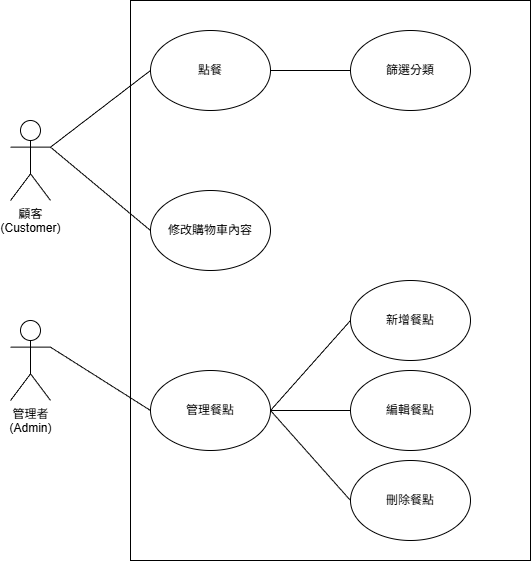

The diagram above was exported from draw.io. Its source (the exported page's mxGraphModel, read from the mxfile embedded in the PNG):
<mxGraphModel dx="1042" dy="562" grid="1" gridSize="10" guides="1" tooltips="1" connect="1" arrows="1" fold="1" page="1" pageScale="1" pageWidth="827" pageHeight="1169" math="0" shadow="0">
  <root>
    <mxCell id="0" />
    <mxCell id="1" parent="0" />
    <mxCell id="wg-9pI5W93balNsvKJGe-3" parent="1" style="shape=umlActor;verticalLabelPosition=bottom;verticalAlign=top;html=1;outlineConnect=0;" value="&lt;span style=&quot;text-wrap-mode: wrap;&quot;&gt;顧客&lt;/span&gt;&lt;br style=&quot;padding: 0px; margin: 0px; text-wrap-mode: wrap;&quot;&gt;&lt;span style=&quot;text-wrap-mode: wrap;&quot;&gt;(Customer)&lt;/span&gt;" vertex="1">
      <mxGeometry height="80" width="40" x="200" y="200" as="geometry" />
    </mxCell>
    <mxCell id="wg-9pI5W93balNsvKJGe-5" parent="1" style="shape=umlActor;verticalLabelPosition=bottom;verticalAlign=top;html=1;outlineConnect=0;" value="&lt;span style=&quot;text-wrap-mode: wrap;&quot;&gt;管理者&lt;/span&gt;&lt;br style=&quot;padding: 0px; margin: 0px; text-wrap-mode: wrap;&quot;&gt;&lt;span style=&quot;text-wrap-mode: wrap;&quot;&gt;(Admin)&lt;/span&gt;" vertex="1">
      <mxGeometry height="80" width="40" x="200" y="400" as="geometry" />
    </mxCell>
    <mxCell id="wg-9pI5W93balNsvKJGe-10" parent="1" style="rounded=0;whiteSpace=wrap;html=1;fillColor=none;" value="" vertex="1">
      <mxGeometry height="560" width="400" x="320" y="80" as="geometry" />
    </mxCell>
    <mxCell id="wg-9pI5W93balNsvKJGe-25" parent="1" style="ellipse;whiteSpace=wrap;html=1;fillColor=none;" value="管理餐點" vertex="1">
      <mxGeometry height="80" width="120" x="340" y="450" as="geometry" />
    </mxCell>
    <mxCell id="wg-9pI5W93balNsvKJGe-26" parent="1" style="ellipse;whiteSpace=wrap;html=1;fillColor=none;" value="點餐" vertex="1">
      <mxGeometry height="80" width="120" x="340" y="110" as="geometry" />
    </mxCell>
    <mxCell id="wg-9pI5W93balNsvKJGe-28" parent="1" style="ellipse;whiteSpace=wrap;html=1;fillColor=none;" value="新增餐點" vertex="1">
      <mxGeometry height="80" width="120" x="540" y="360" as="geometry" />
    </mxCell>
    <mxCell id="wg-9pI5W93balNsvKJGe-30" parent="1" style="ellipse;whiteSpace=wrap;html=1;fillColor=none;" value="刪除餐點" vertex="1">
      <mxGeometry height="80" width="120" x="540" y="540" as="geometry" />
    </mxCell>
    <mxCell id="wg-9pI5W93balNsvKJGe-32" edge="1" parent="1" source="wg-9pI5W93balNsvKJGe-25" style="endArrow=none;html=1;rounded=0;exitX=1;exitY=0.5;exitDx=0;exitDy=0;entryX=0;entryY=0.5;entryDx=0;entryDy=0;" target="wg-9pI5W93balNsvKJGe-28" value="">
      <mxGeometry height="50" relative="1" width="50" as="geometry">
        <mxPoint x="360" y="340" as="sourcePoint" />
        <mxPoint x="410" y="290" as="targetPoint" />
      </mxGeometry>
    </mxCell>
    <mxCell id="wg-9pI5W93balNsvKJGe-33" edge="1" parent="1" source="wg-9pI5W93balNsvKJGe-25" style="endArrow=none;html=1;rounded=0;entryX=0;entryY=0.5;entryDx=0;entryDy=0;exitX=1;exitY=0.5;exitDx=0;exitDy=0;" target="wg-9pI5W93balNsvKJGe-30" value="">
      <mxGeometry height="50" relative="1" width="50" as="geometry">
        <mxPoint x="360" y="340" as="sourcePoint" />
        <mxPoint x="410" y="290" as="targetPoint" />
      </mxGeometry>
    </mxCell>
    <mxCell id="wg-9pI5W93balNsvKJGe-35" parent="1" style="ellipse;whiteSpace=wrap;html=1;fillColor=none;" value="篩選分類" vertex="1">
      <mxGeometry height="80" width="120" x="540" y="110" as="geometry" />
    </mxCell>
    <mxCell id="wg-9pI5W93balNsvKJGe-36" parent="1" style="ellipse;whiteSpace=wrap;html=1;fillColor=none;" value="修改購物車內容" vertex="1">
      <mxGeometry height="80" width="120" x="340" y="270" as="geometry" />
    </mxCell>
    <mxCell id="wg-9pI5W93balNsvKJGe-37" edge="1" parent="1" source="wg-9pI5W93balNsvKJGe-26" style="endArrow=none;html=1;rounded=0;entryX=0;entryY=0.5;entryDx=0;entryDy=0;exitX=1;exitY=0.5;exitDx=0;exitDy=0;" target="wg-9pI5W93balNsvKJGe-35" value="">
      <mxGeometry height="50" relative="1" width="50" as="geometry">
        <mxPoint x="360" y="340" as="sourcePoint" />
        <mxPoint x="410" y="290" as="targetPoint" />
      </mxGeometry>
    </mxCell>
    <mxCell id="wg-9pI5W93balNsvKJGe-38" edge="1" parent="1" source="wg-9pI5W93balNsvKJGe-3" style="endArrow=none;html=1;rounded=0;entryX=0;entryY=0.5;entryDx=0;entryDy=0;exitX=1;exitY=0.3333333333333333;exitDx=0;exitDy=0;exitPerimeter=0;" target="wg-9pI5W93balNsvKJGe-36" value="">
      <mxGeometry height="50" relative="1" width="50" as="geometry">
        <mxPoint x="450" y="330" as="sourcePoint" />
        <mxPoint x="530" y="250" as="targetPoint" />
      </mxGeometry>
    </mxCell>
    <mxCell id="wg-9pI5W93balNsvKJGe-42" edge="1" parent="1" source="wg-9pI5W93balNsvKJGe-3" style="endArrow=none;html=1;rounded=0;entryX=0;entryY=0.5;entryDx=0;entryDy=0;exitX=1;exitY=0.3333333333333333;exitDx=0;exitDy=0;exitPerimeter=0;" target="wg-9pI5W93balNsvKJGe-26" value="">
      <mxGeometry height="50" relative="1" width="50" as="geometry">
        <mxPoint x="360" y="340" as="sourcePoint" />
        <mxPoint x="410" y="290" as="targetPoint" />
      </mxGeometry>
    </mxCell>
    <mxCell id="wg-9pI5W93balNsvKJGe-44" edge="1" parent="1" source="wg-9pI5W93balNsvKJGe-5" style="endArrow=none;html=1;rounded=0;exitX=1;exitY=0.3333333333333333;exitDx=0;exitDy=0;exitPerimeter=0;entryX=0;entryY=0.5;entryDx=0;entryDy=0;" target="wg-9pI5W93balNsvKJGe-25" value="">
      <mxGeometry height="50" relative="1" width="50" as="geometry">
        <mxPoint x="360" y="340" as="sourcePoint" />
        <mxPoint x="410" y="290" as="targetPoint" />
      </mxGeometry>
    </mxCell>
    <mxCell id="Pew0Dkdc3j2Sw_k8aok--1" parent="1" style="ellipse;whiteSpace=wrap;html=1;fillColor=none;" value="編輯餐點" vertex="1">
      <mxGeometry height="80" width="120" x="540" y="450" as="geometry" />
    </mxCell>
    <mxCell id="Pew0Dkdc3j2Sw_k8aok--2" edge="1" parent="1" source="wg-9pI5W93balNsvKJGe-25" style="endArrow=none;html=1;rounded=0;entryX=0;entryY=0.5;entryDx=0;entryDy=0;exitX=1;exitY=0.5;exitDx=0;exitDy=0;" target="Pew0Dkdc3j2Sw_k8aok--1" value="">
      <mxGeometry height="50" relative="1" width="50" as="geometry">
        <mxPoint x="390" y="520" as="sourcePoint" />
        <mxPoint x="440" y="470" as="targetPoint" />
      </mxGeometry>
    </mxCell>
  </root>
</mxGraphModel>